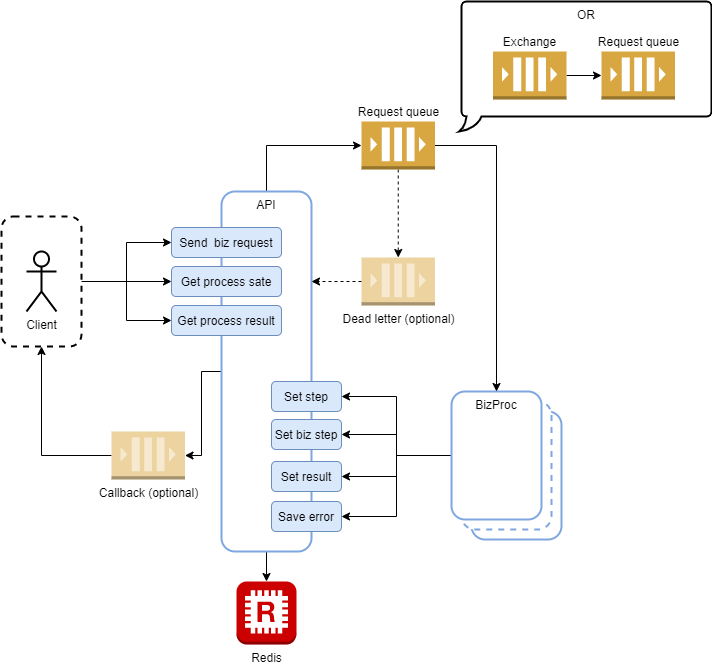

The diagram above was exported from draw.io. Its source (the exported page's mxGraphModel, read from the mxfile embedded in the PNG):
<mxGraphModel dx="1086" dy="966" grid="1" gridSize="10" guides="1" tooltips="1" connect="1" arrows="1" fold="1" page="1" pageScale="1" pageWidth="850" pageHeight="1100" math="0" shadow="0">
  <root>
    <mxCell id="PxDqV7N99BrKIpT4tE3e-0" />
    <mxCell id="PxDqV7N99BrKIpT4tE3e-1" parent="PxDqV7N99BrKIpT4tE3e-0" />
    <mxCell id="5Ma751Df4hcPGyp34tbH-1" value="BizProc" style="rounded=1;whiteSpace=wrap;html=1;strokeWidth=2;strokeColor=#7EA6E0;verticalAlign=top;" parent="PxDqV7N99BrKIpT4tE3e-1" vertex="1">
      <mxGeometry x="550" y="480" width="90" height="128" as="geometry" />
    </mxCell>
    <mxCell id="5Ma751Df4hcPGyp34tbH-0" value="BizProc" style="rounded=1;whiteSpace=wrap;html=1;strokeWidth=2;strokeColor=#7EA6E0;verticalAlign=top;dashed=1;" parent="PxDqV7N99BrKIpT4tE3e-1" vertex="1">
      <mxGeometry x="540" y="470" width="90" height="128" as="geometry" />
    </mxCell>
    <mxCell id="gyuMM7wpEk75_NCtpncX-0" style="edgeStyle=orthogonalEdgeStyle;rounded=0;orthogonalLoop=1;jettySize=auto;html=1;entryX=0;entryY=0.5;entryDx=0;entryDy=0;entryPerimeter=0;fontSize=12;exitX=0.5;exitY=0;exitDx=0;exitDy=0;" parent="PxDqV7N99BrKIpT4tE3e-1" source="siqYtjjRQAzvUMlC6Omi-0" target="siqYtjjRQAzvUMlC6Omi-3" edge="1">
      <mxGeometry relative="1" as="geometry" />
    </mxCell>
    <mxCell id="gyuMM7wpEk75_NCtpncX-3" style="edgeStyle=orthogonalEdgeStyle;rounded=0;orthogonalLoop=1;jettySize=auto;html=1;entryX=0.5;entryY=0;entryDx=0;entryDy=0;entryPerimeter=0;fontSize=12;" parent="PxDqV7N99BrKIpT4tE3e-1" source="siqYtjjRQAzvUMlC6Omi-0" target="siqYtjjRQAzvUMlC6Omi-2" edge="1">
      <mxGeometry relative="1" as="geometry" />
    </mxCell>
    <mxCell id="gW6w8t-WvhoYJeW1vnvl-1" style="edgeStyle=orthogonalEdgeStyle;rounded=0;orthogonalLoop=1;jettySize=auto;html=1;entryX=1;entryY=0.5;entryDx=0;entryDy=0;entryPerimeter=0;" edge="1" parent="PxDqV7N99BrKIpT4tE3e-1" source="siqYtjjRQAzvUMlC6Omi-0" target="gW6w8t-WvhoYJeW1vnvl-0">
      <mxGeometry relative="1" as="geometry" />
    </mxCell>
    <mxCell id="siqYtjjRQAzvUMlC6Omi-0" value="API" style="rounded=1;whiteSpace=wrap;html=1;strokeWidth=2;strokeColor=#7EA6E0;verticalAlign=top;" parent="PxDqV7N99BrKIpT4tE3e-1" vertex="1">
      <mxGeometry x="300" y="260" width="90" height="360" as="geometry" />
    </mxCell>
    <mxCell id="gyuMM7wpEk75_NCtpncX-12" style="edgeStyle=orthogonalEdgeStyle;rounded=0;orthogonalLoop=1;jettySize=auto;html=1;entryX=1;entryY=0.5;entryDx=0;entryDy=0;fontSize=12;" parent="PxDqV7N99BrKIpT4tE3e-1" source="siqYtjjRQAzvUMlC6Omi-1" target="gyuMM7wpEk75_NCtpncX-6" edge="1">
      <mxGeometry relative="1" as="geometry" />
    </mxCell>
    <mxCell id="gyuMM7wpEk75_NCtpncX-13" style="edgeStyle=orthogonalEdgeStyle;rounded=0;orthogonalLoop=1;jettySize=auto;html=1;entryX=1;entryY=0.5;entryDx=0;entryDy=0;fontSize=12;" parent="PxDqV7N99BrKIpT4tE3e-1" source="siqYtjjRQAzvUMlC6Omi-1" target="gyuMM7wpEk75_NCtpncX-7" edge="1">
      <mxGeometry relative="1" as="geometry" />
    </mxCell>
    <mxCell id="gyuMM7wpEk75_NCtpncX-14" style="edgeStyle=orthogonalEdgeStyle;rounded=0;orthogonalLoop=1;jettySize=auto;html=1;entryX=1;entryY=0.5;entryDx=0;entryDy=0;fontSize=12;" parent="PxDqV7N99BrKIpT4tE3e-1" source="siqYtjjRQAzvUMlC6Omi-1" target="gyuMM7wpEk75_NCtpncX-8" edge="1">
      <mxGeometry relative="1" as="geometry" />
    </mxCell>
    <mxCell id="gyuMM7wpEk75_NCtpncX-15" style="edgeStyle=orthogonalEdgeStyle;rounded=0;orthogonalLoop=1;jettySize=auto;html=1;entryX=1;entryY=0.5;entryDx=0;entryDy=0;fontSize=12;" parent="PxDqV7N99BrKIpT4tE3e-1" source="siqYtjjRQAzvUMlC6Omi-1" target="gyuMM7wpEk75_NCtpncX-11" edge="1">
      <mxGeometry relative="1" as="geometry" />
    </mxCell>
    <mxCell id="siqYtjjRQAzvUMlC6Omi-1" value="BizProc" style="rounded=1;whiteSpace=wrap;html=1;strokeWidth=2;strokeColor=#7EA6E0;verticalAlign=top;" parent="PxDqV7N99BrKIpT4tE3e-1" vertex="1">
      <mxGeometry x="530" y="460" width="90" height="128" as="geometry" />
    </mxCell>
    <mxCell id="siqYtjjRQAzvUMlC6Omi-2" value="Redis" style="outlineConnect=0;dashed=0;verticalLabelPosition=bottom;verticalAlign=top;align=center;html=1;shape=mxgraph.aws3.redis;fillColor=#CC0000;gradientColor=none;strokeColor=#7EA6E0;strokeWidth=2;" parent="PxDqV7N99BrKIpT4tE3e-1" vertex="1">
      <mxGeometry x="315" y="650" width="60" height="63" as="geometry" />
    </mxCell>
    <mxCell id="gyuMM7wpEk75_NCtpncX-1" style="edgeStyle=orthogonalEdgeStyle;rounded=0;orthogonalLoop=1;jettySize=auto;html=1;fontSize=12;" parent="PxDqV7N99BrKIpT4tE3e-1" source="siqYtjjRQAzvUMlC6Omi-3" target="siqYtjjRQAzvUMlC6Omi-1" edge="1">
      <mxGeometry relative="1" as="geometry" />
    </mxCell>
    <mxCell id="gyuMM7wpEk75_NCtpncX-4" style="edgeStyle=orthogonalEdgeStyle;rounded=0;orthogonalLoop=1;jettySize=auto;html=1;entryX=0.5;entryY=0;entryDx=0;entryDy=0;entryPerimeter=0;fontSize=12;exitX=0.5;exitY=1;exitDx=0;exitDy=0;exitPerimeter=0;dashed=1;" parent="PxDqV7N99BrKIpT4tE3e-1" source="siqYtjjRQAzvUMlC6Omi-3" target="siqYtjjRQAzvUMlC6Omi-4" edge="1">
      <mxGeometry relative="1" as="geometry" />
    </mxCell>
    <mxCell id="siqYtjjRQAzvUMlC6Omi-3" value="Request queue" style="outlineConnect=0;dashed=0;verticalLabelPosition=top;verticalAlign=bottom;align=center;html=1;shape=mxgraph.aws3.queue;fillColor=#D9A741;gradientColor=none;strokeColor=#7EA6E0;strokeWidth=2;labelPosition=center;" parent="PxDqV7N99BrKIpT4tE3e-1" vertex="1">
      <mxGeometry x="440" y="190" width="73.5" height="48" as="geometry" />
    </mxCell>
    <mxCell id="gyuMM7wpEk75_NCtpncX-5" style="edgeStyle=orthogonalEdgeStyle;rounded=0;orthogonalLoop=1;jettySize=auto;html=1;entryX=1;entryY=0.25;entryDx=0;entryDy=0;fontSize=12;dashed=1;" parent="PxDqV7N99BrKIpT4tE3e-1" source="siqYtjjRQAzvUMlC6Omi-4" target="siqYtjjRQAzvUMlC6Omi-0" edge="1">
      <mxGeometry relative="1" as="geometry" />
    </mxCell>
    <mxCell id="siqYtjjRQAzvUMlC6Omi-4" value="Dead letter (optional)" style="outlineConnect=0;dashed=1;verticalLabelPosition=bottom;verticalAlign=top;align=center;html=1;shape=mxgraph.aws3.queue;fillColor=#D9A741;gradientColor=none;strokeColor=#7EA6E0;strokeWidth=2;opacity=50;" parent="PxDqV7N99BrKIpT4tE3e-1" vertex="1">
      <mxGeometry x="440" y="326" width="73.5" height="48" as="geometry" />
    </mxCell>
    <mxCell id="gyuMM7wpEk75_NCtpncX-6" value="Set step" style="rounded=1;whiteSpace=wrap;html=1;strokeColor=#6c8ebf;strokeWidth=1;fillColor=#dae8fc;fontSize=12;align=center;" parent="PxDqV7N99BrKIpT4tE3e-1" vertex="1">
      <mxGeometry x="350" y="450" width="70" height="30" as="geometry" />
    </mxCell>
    <mxCell id="gyuMM7wpEk75_NCtpncX-7" value="Set biz step" style="rounded=1;whiteSpace=wrap;html=1;strokeColor=#6c8ebf;strokeWidth=1;fillColor=#dae8fc;fontSize=12;align=center;" parent="PxDqV7N99BrKIpT4tE3e-1" vertex="1">
      <mxGeometry x="350" y="488" width="70" height="30" as="geometry" />
    </mxCell>
    <mxCell id="gyuMM7wpEk75_NCtpncX-8" value="Set result" style="rounded=1;whiteSpace=wrap;html=1;strokeColor=#6c8ebf;strokeWidth=1;fillColor=#dae8fc;fontSize=12;align=center;" parent="PxDqV7N99BrKIpT4tE3e-1" vertex="1">
      <mxGeometry x="350" y="530" width="70" height="30" as="geometry" />
    </mxCell>
    <mxCell id="gyuMM7wpEk75_NCtpncX-11" value="Save error" style="rounded=1;whiteSpace=wrap;html=1;strokeColor=#6c8ebf;strokeWidth=1;fillColor=#dae8fc;fontSize=12;align=center;" parent="PxDqV7N99BrKIpT4tE3e-1" vertex="1">
      <mxGeometry x="350" y="570" width="70" height="30" as="geometry" />
    </mxCell>
    <mxCell id="gyuMM7wpEk75_NCtpncX-16" value="Send&amp;nbsp; biz request" style="rounded=1;whiteSpace=wrap;html=1;strokeColor=#6c8ebf;strokeWidth=1;fillColor=#dae8fc;fontSize=12;align=center;" parent="PxDqV7N99BrKIpT4tE3e-1" vertex="1">
      <mxGeometry x="250" y="296" width="110" height="30" as="geometry" />
    </mxCell>
    <mxCell id="gyuMM7wpEk75_NCtpncX-17" value="Get process sate" style="rounded=1;whiteSpace=wrap;html=1;strokeColor=#6c8ebf;strokeWidth=1;fillColor=#dae8fc;fontSize=12;align=center;" parent="PxDqV7N99BrKIpT4tE3e-1" vertex="1">
      <mxGeometry x="250" y="335" width="110" height="30" as="geometry" />
    </mxCell>
    <mxCell id="gyuMM7wpEk75_NCtpncX-18" value="Get process result" style="rounded=1;whiteSpace=wrap;html=1;strokeColor=#6c8ebf;strokeWidth=1;fillColor=#dae8fc;fontSize=12;align=center;" parent="PxDqV7N99BrKIpT4tE3e-1" vertex="1">
      <mxGeometry x="250" y="374" width="110" height="30" as="geometry" />
    </mxCell>
    <mxCell id="gyuMM7wpEk75_NCtpncX-21" style="edgeStyle=orthogonalEdgeStyle;rounded=0;orthogonalLoop=1;jettySize=auto;html=1;fontSize=12;" parent="PxDqV7N99BrKIpT4tE3e-1" source="gyuMM7wpEk75_NCtpncX-19" target="gyuMM7wpEk75_NCtpncX-16" edge="1">
      <mxGeometry relative="1" as="geometry" />
    </mxCell>
    <mxCell id="gyuMM7wpEk75_NCtpncX-23" style="edgeStyle=orthogonalEdgeStyle;rounded=0;orthogonalLoop=1;jettySize=auto;html=1;entryX=0;entryY=0.5;entryDx=0;entryDy=0;fontSize=12;" parent="PxDqV7N99BrKIpT4tE3e-1" source="gyuMM7wpEk75_NCtpncX-19" target="gyuMM7wpEk75_NCtpncX-17" edge="1">
      <mxGeometry relative="1" as="geometry" />
    </mxCell>
    <mxCell id="gyuMM7wpEk75_NCtpncX-24" style="edgeStyle=orthogonalEdgeStyle;rounded=0;orthogonalLoop=1;jettySize=auto;html=1;entryX=0;entryY=0.5;entryDx=0;entryDy=0;fontSize=12;" parent="PxDqV7N99BrKIpT4tE3e-1" source="gyuMM7wpEk75_NCtpncX-19" target="gyuMM7wpEk75_NCtpncX-18" edge="1">
      <mxGeometry relative="1" as="geometry" />
    </mxCell>
    <mxCell id="gyuMM7wpEk75_NCtpncX-19" value="" style="rounded=1;whiteSpace=wrap;html=1;strokeColor=#000000;strokeWidth=2;fillColor=#ffffff;fontSize=12;align=center;dashed=1;" parent="PxDqV7N99BrKIpT4tE3e-1" vertex="1">
      <mxGeometry x="80" y="285" width="80" height="130" as="geometry" />
    </mxCell>
    <mxCell id="gyuMM7wpEk75_NCtpncX-20" value="Client" style="shape=umlActor;verticalLabelPosition=bottom;labelBackgroundColor=#ffffff;verticalAlign=top;html=1;outlineConnect=0;strokeColor=#000000;strokeWidth=2;fillColor=#ffffff;fontSize=12;align=center;" parent="PxDqV7N99BrKIpT4tE3e-1" vertex="1">
      <mxGeometry x="105" y="320" width="30" height="60" as="geometry" />
    </mxCell>
    <mxCell id="5Ma751Df4hcPGyp34tbH-2" value="OR" style="whiteSpace=wrap;html=1;shape=mxgraph.basic.roundRectCallout;dx=9.6;dy=15;size=5;boundedLbl=1;strokeColor=#000000;strokeWidth=2;fillColor=#ffffff;fontSize=12;align=center;verticalAlign=top;" parent="PxDqV7N99BrKIpT4tE3e-1" vertex="1">
      <mxGeometry x="540" y="70" width="250" height="130" as="geometry" />
    </mxCell>
    <mxCell id="5Ma751Df4hcPGyp34tbH-6" style="edgeStyle=orthogonalEdgeStyle;rounded=0;orthogonalLoop=1;jettySize=auto;html=1;fontSize=12;" parent="PxDqV7N99BrKIpT4tE3e-1" source="5Ma751Df4hcPGyp34tbH-4" target="5Ma751Df4hcPGyp34tbH-5" edge="1">
      <mxGeometry relative="1" as="geometry" />
    </mxCell>
    <mxCell id="5Ma751Df4hcPGyp34tbH-4" value="Exchange" style="outlineConnect=0;dashed=0;verticalLabelPosition=top;verticalAlign=bottom;align=center;html=1;shape=mxgraph.aws3.queue;fillColor=#D9A741;gradientColor=none;strokeColor=#7EA6E0;strokeWidth=2;labelPosition=center;" parent="PxDqV7N99BrKIpT4tE3e-1" vertex="1">
      <mxGeometry x="571.5" y="120" width="73.5" height="48" as="geometry" />
    </mxCell>
    <mxCell id="5Ma751Df4hcPGyp34tbH-5" value="Request queue" style="outlineConnect=0;dashed=0;verticalLabelPosition=top;verticalAlign=bottom;align=center;html=1;shape=mxgraph.aws3.queue;fillColor=#D9A741;gradientColor=none;strokeColor=#7EA6E0;strokeWidth=2;labelPosition=center;" parent="PxDqV7N99BrKIpT4tE3e-1" vertex="1">
      <mxGeometry x="680" y="120" width="73.5" height="48" as="geometry" />
    </mxCell>
    <mxCell id="gW6w8t-WvhoYJeW1vnvl-2" style="edgeStyle=orthogonalEdgeStyle;rounded=0;orthogonalLoop=1;jettySize=auto;html=1;entryX=0.5;entryY=1;entryDx=0;entryDy=0;" edge="1" parent="PxDqV7N99BrKIpT4tE3e-1" source="gW6w8t-WvhoYJeW1vnvl-0" target="gyuMM7wpEk75_NCtpncX-19">
      <mxGeometry relative="1" as="geometry" />
    </mxCell>
    <mxCell id="gW6w8t-WvhoYJeW1vnvl-0" value="Callback (optional)" style="outlineConnect=0;dashed=1;verticalLabelPosition=bottom;verticalAlign=top;align=center;html=1;shape=mxgraph.aws3.queue;fillColor=#D9A741;gradientColor=none;strokeColor=#7EA6E0;strokeWidth=2;opacity=50;" vertex="1" parent="PxDqV7N99BrKIpT4tE3e-1">
      <mxGeometry x="190" y="500" width="73.5" height="48" as="geometry" />
    </mxCell>
  </root>
</mxGraphModel>